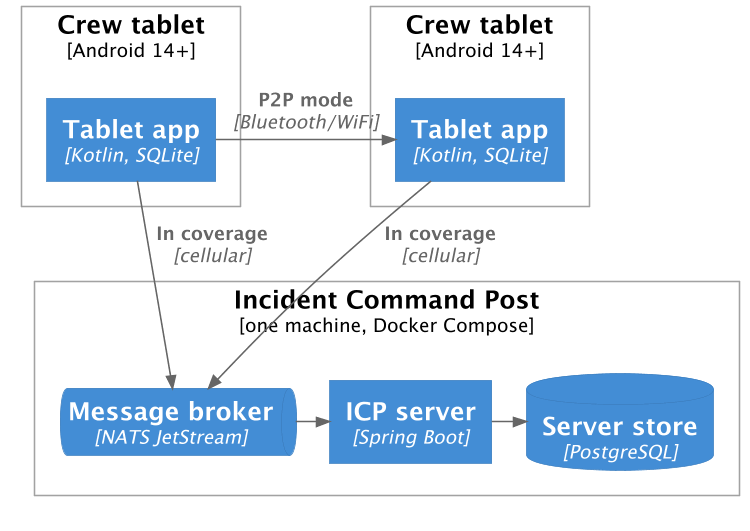

The diagram above was rendered by PlantUML. Its source (embedded in the PNG):
@startuml c4-deployment
!pragma layout smetana
!include <C4/C4_Deployment>
skinparam dpi 150

LAYOUT_TOP_DOWN()
HIDE_STEREOTYPE()

Deployment_Node(tabletA, "Crew tablet", "Android 14+") {
    Container(appA, "Tablet app", "Kotlin, SQLite")
}
Deployment_Node(tabletB, "Crew tablet", "Android 14+") {
    Container(appB, "Tablet app", "Kotlin, SQLite")
}

Deployment_Node(icp, "Incident Command Post", "one machine, Docker Compose") {
    ContainerQueue(nats, "Message broker", "NATS JetStream")
    Container(server, "ICP server", "Spring Boot")
    ContainerDb(pg, "Server store", "PostgreSQL")
}

Rel_R(appA, appB, "P2P mode", "Bluetooth/WiFi")
Rel(appA, nats, "In coverage", "cellular")
Rel(appB, nats, "In coverage", "cellular")
Rel_R(nats, server, "")
Rel_R(server, pg, "")

@enduml